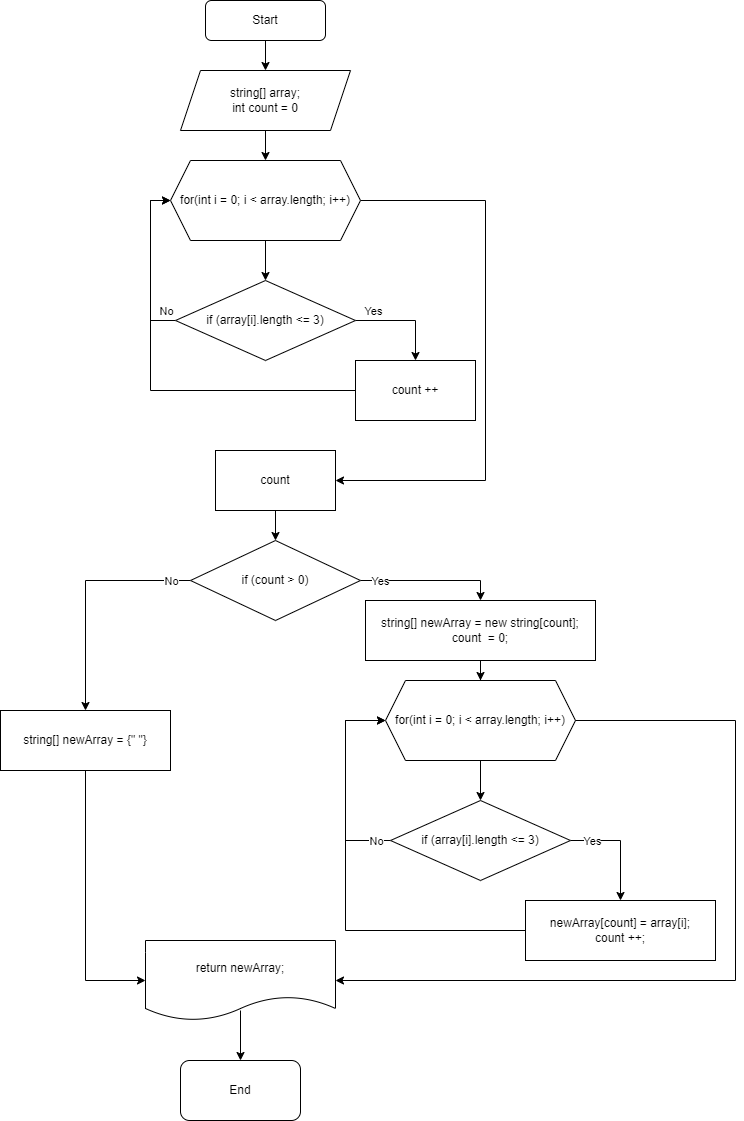

The diagram above was exported from draw.io. Its source (the exported page's mxGraphModel, read from the mxfile embedded in the PNG):
<mxGraphModel dx="1173" dy="672" grid="1" gridSize="10" guides="1" tooltips="1" connect="1" arrows="1" fold="1" page="1" pageScale="1" pageWidth="827" pageHeight="1169" math="0" shadow="0">
  <root>
    <mxCell id="WIyWlLk6GJQsqaUBKTNV-0" />
    <mxCell id="WIyWlLk6GJQsqaUBKTNV-1" parent="WIyWlLk6GJQsqaUBKTNV-0" />
    <mxCell id="k8wCkTLoFUYOk6pxfrCf-3" style="edgeStyle=orthogonalEdgeStyle;rounded=0;orthogonalLoop=1;jettySize=auto;html=1;" edge="1" parent="WIyWlLk6GJQsqaUBKTNV-1" source="WIyWlLk6GJQsqaUBKTNV-3" target="k8wCkTLoFUYOk6pxfrCf-2">
      <mxGeometry relative="1" as="geometry" />
    </mxCell>
    <mxCell id="WIyWlLk6GJQsqaUBKTNV-3" value="Start" style="rounded=1;whiteSpace=wrap;html=1;fontSize=12;glass=0;strokeWidth=1;shadow=0;" parent="WIyWlLk6GJQsqaUBKTNV-1" vertex="1">
      <mxGeometry x="240" y="20" width="120" height="40" as="geometry" />
    </mxCell>
    <mxCell id="k8wCkTLoFUYOk6pxfrCf-24" style="edgeStyle=orthogonalEdgeStyle;rounded=0;orthogonalLoop=1;jettySize=auto;html=1;entryX=0.5;entryY=0;entryDx=0;entryDy=0;" edge="1" parent="WIyWlLk6GJQsqaUBKTNV-1" source="k8wCkTLoFUYOk6pxfrCf-2" target="k8wCkTLoFUYOk6pxfrCf-4">
      <mxGeometry relative="1" as="geometry" />
    </mxCell>
    <mxCell id="k8wCkTLoFUYOk6pxfrCf-2" value="string[] array;&lt;br&gt;int count = 0" style="shape=parallelogram;perimeter=parallelogramPerimeter;whiteSpace=wrap;html=1;fixedSize=1;" vertex="1" parent="WIyWlLk6GJQsqaUBKTNV-1">
      <mxGeometry x="215" y="90" width="170" height="60" as="geometry" />
    </mxCell>
    <mxCell id="k8wCkTLoFUYOk6pxfrCf-7" style="edgeStyle=orthogonalEdgeStyle;rounded=0;orthogonalLoop=1;jettySize=auto;html=1;entryX=0.5;entryY=0;entryDx=0;entryDy=0;" edge="1" parent="WIyWlLk6GJQsqaUBKTNV-1" source="k8wCkTLoFUYOk6pxfrCf-4" target="k8wCkTLoFUYOk6pxfrCf-5">
      <mxGeometry relative="1" as="geometry" />
    </mxCell>
    <mxCell id="k8wCkTLoFUYOk6pxfrCf-20" style="edgeStyle=orthogonalEdgeStyle;rounded=0;orthogonalLoop=1;jettySize=auto;html=1;entryX=1;entryY=0.5;entryDx=0;entryDy=0;exitX=1;exitY=0.5;exitDx=0;exitDy=0;" edge="1" parent="WIyWlLk6GJQsqaUBKTNV-1" source="k8wCkTLoFUYOk6pxfrCf-4" target="k8wCkTLoFUYOk6pxfrCf-19">
      <mxGeometry relative="1" as="geometry">
        <mxPoint x="560" y="500" as="targetPoint" />
        <Array as="points">
          <mxPoint x="520" y="220" />
          <mxPoint x="520" y="500" />
        </Array>
      </mxGeometry>
    </mxCell>
    <mxCell id="k8wCkTLoFUYOk6pxfrCf-4" value="for(int i = 0; i &amp;lt; array.length; i++)" style="shape=hexagon;perimeter=hexagonPerimeter2;whiteSpace=wrap;html=1;fixedSize=1;" vertex="1" parent="WIyWlLk6GJQsqaUBKTNV-1">
      <mxGeometry x="205" y="180" width="190" height="80" as="geometry" />
    </mxCell>
    <mxCell id="k8wCkTLoFUYOk6pxfrCf-10" style="edgeStyle=orthogonalEdgeStyle;rounded=0;orthogonalLoop=1;jettySize=auto;html=1;entryX=0.5;entryY=0;entryDx=0;entryDy=0;exitX=1;exitY=0.5;exitDx=0;exitDy=0;" edge="1" parent="WIyWlLk6GJQsqaUBKTNV-1" source="k8wCkTLoFUYOk6pxfrCf-5" target="k8wCkTLoFUYOk6pxfrCf-8">
      <mxGeometry relative="1" as="geometry" />
    </mxCell>
    <mxCell id="k8wCkTLoFUYOk6pxfrCf-11" value="Yes" style="edgeLabel;html=1;align=center;verticalAlign=middle;resizable=0;points=[];" vertex="1" connectable="0" parent="k8wCkTLoFUYOk6pxfrCf-10">
      <mxGeometry x="-0.6667" y="-1" relative="1" as="geometry">
        <mxPoint y="-11" as="offset" />
      </mxGeometry>
    </mxCell>
    <mxCell id="k8wCkTLoFUYOk6pxfrCf-16" style="edgeStyle=orthogonalEdgeStyle;rounded=0;orthogonalLoop=1;jettySize=auto;html=1;entryX=0;entryY=0.5;entryDx=0;entryDy=0;exitX=0;exitY=0.5;exitDx=0;exitDy=0;" edge="1" parent="WIyWlLk6GJQsqaUBKTNV-1" source="k8wCkTLoFUYOk6pxfrCf-5" target="k8wCkTLoFUYOk6pxfrCf-4">
      <mxGeometry relative="1" as="geometry" />
    </mxCell>
    <mxCell id="k8wCkTLoFUYOk6pxfrCf-17" value="No" style="edgeLabel;html=1;align=center;verticalAlign=middle;resizable=0;points=[];" vertex="1" connectable="0" parent="k8wCkTLoFUYOk6pxfrCf-16">
      <mxGeometry x="-0.5798" y="-1" relative="1" as="geometry">
        <mxPoint x="14" as="offset" />
      </mxGeometry>
    </mxCell>
    <mxCell id="k8wCkTLoFUYOk6pxfrCf-5" value="if (array[i].length &amp;lt;= 3)" style="rhombus;whiteSpace=wrap;html=1;" vertex="1" parent="WIyWlLk6GJQsqaUBKTNV-1">
      <mxGeometry x="210" y="300" width="180" height="80" as="geometry" />
    </mxCell>
    <mxCell id="k8wCkTLoFUYOk6pxfrCf-18" style="edgeStyle=orthogonalEdgeStyle;rounded=0;orthogonalLoop=1;jettySize=auto;html=1;entryX=0;entryY=0.5;entryDx=0;entryDy=0;exitX=0;exitY=0.5;exitDx=0;exitDy=0;" edge="1" parent="WIyWlLk6GJQsqaUBKTNV-1" source="k8wCkTLoFUYOk6pxfrCf-8" target="k8wCkTLoFUYOk6pxfrCf-4">
      <mxGeometry relative="1" as="geometry" />
    </mxCell>
    <mxCell id="k8wCkTLoFUYOk6pxfrCf-8" value="count ++" style="rounded=0;whiteSpace=wrap;html=1;" vertex="1" parent="WIyWlLk6GJQsqaUBKTNV-1">
      <mxGeometry x="390" y="380" width="120" height="60" as="geometry" />
    </mxCell>
    <mxCell id="k8wCkTLoFUYOk6pxfrCf-40" style="edgeStyle=orthogonalEdgeStyle;rounded=0;orthogonalLoop=1;jettySize=auto;html=1;entryX=0.5;entryY=0;entryDx=0;entryDy=0;" edge="1" parent="WIyWlLk6GJQsqaUBKTNV-1" source="k8wCkTLoFUYOk6pxfrCf-19" target="k8wCkTLoFUYOk6pxfrCf-35">
      <mxGeometry relative="1" as="geometry" />
    </mxCell>
    <mxCell id="k8wCkTLoFUYOk6pxfrCf-19" value="count" style="rounded=0;whiteSpace=wrap;html=1;" vertex="1" parent="WIyWlLk6GJQsqaUBKTNV-1">
      <mxGeometry x="250" y="470" width="120" height="60" as="geometry" />
    </mxCell>
    <mxCell id="k8wCkTLoFUYOk6pxfrCf-38" style="edgeStyle=orthogonalEdgeStyle;rounded=0;orthogonalLoop=1;jettySize=auto;html=1;" edge="1" parent="WIyWlLk6GJQsqaUBKTNV-1" target="k8wCkTLoFUYOk6pxfrCf-26">
      <mxGeometry relative="1" as="geometry">
        <mxPoint x="515" y="680" as="sourcePoint" />
      </mxGeometry>
    </mxCell>
    <mxCell id="k8wCkTLoFUYOk6pxfrCf-25" style="edgeStyle=orthogonalEdgeStyle;rounded=0;orthogonalLoop=1;jettySize=auto;html=1;entryX=0.5;entryY=0;entryDx=0;entryDy=0;" edge="1" parent="WIyWlLk6GJQsqaUBKTNV-1" source="k8wCkTLoFUYOk6pxfrCf-26" target="k8wCkTLoFUYOk6pxfrCf-31">
      <mxGeometry relative="1" as="geometry" />
    </mxCell>
    <mxCell id="k8wCkTLoFUYOk6pxfrCf-26" value="for(int i = 0; i &amp;lt; array.length; i++)" style="shape=hexagon;perimeter=hexagonPerimeter2;whiteSpace=wrap;html=1;fixedSize=1;" vertex="1" parent="WIyWlLk6GJQsqaUBKTNV-1">
      <mxGeometry x="420" y="700" width="190" height="80" as="geometry" />
    </mxCell>
    <mxCell id="k8wCkTLoFUYOk6pxfrCf-27" style="edgeStyle=orthogonalEdgeStyle;rounded=0;orthogonalLoop=1;jettySize=auto;html=1;entryX=0.5;entryY=0;entryDx=0;entryDy=0;exitX=1;exitY=0.5;exitDx=0;exitDy=0;" edge="1" parent="WIyWlLk6GJQsqaUBKTNV-1" source="k8wCkTLoFUYOk6pxfrCf-31" target="k8wCkTLoFUYOk6pxfrCf-33">
      <mxGeometry relative="1" as="geometry">
        <Array as="points">
          <mxPoint x="655" y="860" />
        </Array>
      </mxGeometry>
    </mxCell>
    <mxCell id="k8wCkTLoFUYOk6pxfrCf-28" value="Yes" style="edgeLabel;html=1;align=center;verticalAlign=middle;resizable=0;points=[];" vertex="1" connectable="0" parent="k8wCkTLoFUYOk6pxfrCf-27">
      <mxGeometry x="-0.6667" y="-1" relative="1" as="geometry">
        <mxPoint x="3" y="-1" as="offset" />
      </mxGeometry>
    </mxCell>
    <mxCell id="k8wCkTLoFUYOk6pxfrCf-29" style="edgeStyle=orthogonalEdgeStyle;rounded=0;orthogonalLoop=1;jettySize=auto;html=1;entryX=0;entryY=0.5;entryDx=0;entryDy=0;exitX=0;exitY=0.5;exitDx=0;exitDy=0;" edge="1" parent="WIyWlLk6GJQsqaUBKTNV-1" source="k8wCkTLoFUYOk6pxfrCf-31" target="k8wCkTLoFUYOk6pxfrCf-26">
      <mxGeometry relative="1" as="geometry">
        <Array as="points">
          <mxPoint x="380" y="860" />
          <mxPoint x="380" y="740" />
        </Array>
      </mxGeometry>
    </mxCell>
    <mxCell id="k8wCkTLoFUYOk6pxfrCf-30" value="No" style="edgeLabel;html=1;align=center;verticalAlign=middle;resizable=0;points=[];" vertex="1" connectable="0" parent="k8wCkTLoFUYOk6pxfrCf-29">
      <mxGeometry x="-0.5798" y="-1" relative="1" as="geometry">
        <mxPoint x="28" y="1" as="offset" />
      </mxGeometry>
    </mxCell>
    <mxCell id="k8wCkTLoFUYOk6pxfrCf-31" value="if (array[i].length &amp;lt;= 3)" style="rhombus;whiteSpace=wrap;html=1;" vertex="1" parent="WIyWlLk6GJQsqaUBKTNV-1">
      <mxGeometry x="425" y="820" width="180" height="80" as="geometry" />
    </mxCell>
    <mxCell id="k8wCkTLoFUYOk6pxfrCf-32" style="edgeStyle=orthogonalEdgeStyle;rounded=0;orthogonalLoop=1;jettySize=auto;html=1;entryX=0;entryY=0.5;entryDx=0;entryDy=0;exitX=0;exitY=0.5;exitDx=0;exitDy=0;" edge="1" parent="WIyWlLk6GJQsqaUBKTNV-1" source="k8wCkTLoFUYOk6pxfrCf-33" target="k8wCkTLoFUYOk6pxfrCf-26">
      <mxGeometry relative="1" as="geometry">
        <Array as="points">
          <mxPoint x="380" y="950" />
          <mxPoint x="380" y="740" />
        </Array>
      </mxGeometry>
    </mxCell>
    <mxCell id="k8wCkTLoFUYOk6pxfrCf-44" style="edgeStyle=orthogonalEdgeStyle;rounded=0;orthogonalLoop=1;jettySize=auto;html=1;exitX=1;exitY=0.5;exitDx=0;exitDy=0;" edge="1" parent="WIyWlLk6GJQsqaUBKTNV-1" source="k8wCkTLoFUYOk6pxfrCf-26">
      <mxGeometry relative="1" as="geometry">
        <mxPoint x="370" y="1000" as="targetPoint" />
        <Array as="points">
          <mxPoint x="770" y="740" />
          <mxPoint x="770" y="1000" />
        </Array>
      </mxGeometry>
    </mxCell>
    <mxCell id="k8wCkTLoFUYOk6pxfrCf-33" value="newArray[count] = array[i];&lt;br&gt;count ++;" style="rounded=0;whiteSpace=wrap;html=1;" vertex="1" parent="WIyWlLk6GJQsqaUBKTNV-1">
      <mxGeometry x="560" y="920" width="190" height="60" as="geometry" />
    </mxCell>
    <mxCell id="k8wCkTLoFUYOk6pxfrCf-37" style="edgeStyle=orthogonalEdgeStyle;rounded=0;orthogonalLoop=1;jettySize=auto;html=1;entryX=0.5;entryY=0;entryDx=0;entryDy=0;" edge="1" parent="WIyWlLk6GJQsqaUBKTNV-1" source="k8wCkTLoFUYOk6pxfrCf-35" target="k8wCkTLoFUYOk6pxfrCf-51">
      <mxGeometry relative="1" as="geometry">
        <mxPoint x="540" y="590" as="targetPoint" />
      </mxGeometry>
    </mxCell>
    <mxCell id="k8wCkTLoFUYOk6pxfrCf-39" value="Yes" style="edgeLabel;html=1;align=center;verticalAlign=middle;resizable=0;points=[];" vertex="1" connectable="0" parent="k8wCkTLoFUYOk6pxfrCf-37">
      <mxGeometry x="-0.7333" relative="1" as="geometry">
        <mxPoint as="offset" />
      </mxGeometry>
    </mxCell>
    <mxCell id="k8wCkTLoFUYOk6pxfrCf-47" style="edgeStyle=orthogonalEdgeStyle;rounded=0;orthogonalLoop=1;jettySize=auto;html=1;entryX=0.5;entryY=0;entryDx=0;entryDy=0;" edge="1" parent="WIyWlLk6GJQsqaUBKTNV-1" source="k8wCkTLoFUYOk6pxfrCf-35">
      <mxGeometry relative="1" as="geometry">
        <mxPoint x="120" y="730" as="targetPoint" />
      </mxGeometry>
    </mxCell>
    <mxCell id="k8wCkTLoFUYOk6pxfrCf-48" value="No" style="edgeLabel;html=1;align=center;verticalAlign=middle;resizable=0;points=[];" vertex="1" connectable="0" parent="k8wCkTLoFUYOk6pxfrCf-47">
      <mxGeometry x="-0.7163" relative="1" as="geometry">
        <mxPoint x="13" as="offset" />
      </mxGeometry>
    </mxCell>
    <mxCell id="k8wCkTLoFUYOk6pxfrCf-35" value="if (count &amp;gt; 0)" style="rhombus;whiteSpace=wrap;html=1;" vertex="1" parent="WIyWlLk6GJQsqaUBKTNV-1">
      <mxGeometry x="225" y="560" width="170" height="80" as="geometry" />
    </mxCell>
    <mxCell id="k8wCkTLoFUYOk6pxfrCf-50" style="edgeStyle=orthogonalEdgeStyle;rounded=0;orthogonalLoop=1;jettySize=auto;html=1;entryX=0.5;entryY=0;entryDx=0;entryDy=0;" edge="1" parent="WIyWlLk6GJQsqaUBKTNV-1" target="k8wCkTLoFUYOk6pxfrCf-49">
      <mxGeometry relative="1" as="geometry">
        <mxPoint x="275" y="1030" as="sourcePoint" />
      </mxGeometry>
    </mxCell>
    <mxCell id="k8wCkTLoFUYOk6pxfrCf-46" style="edgeStyle=orthogonalEdgeStyle;rounded=0;orthogonalLoop=1;jettySize=auto;html=1;entryX=0;entryY=0.5;entryDx=0;entryDy=0;" edge="1" parent="WIyWlLk6GJQsqaUBKTNV-1">
      <mxGeometry relative="1" as="geometry">
        <mxPoint x="120" y="790" as="sourcePoint" />
        <mxPoint x="180" y="1000" as="targetPoint" />
        <Array as="points">
          <mxPoint x="120" y="1000" />
        </Array>
      </mxGeometry>
    </mxCell>
    <mxCell id="k8wCkTLoFUYOk6pxfrCf-49" value="End" style="rounded=1;whiteSpace=wrap;html=1;" vertex="1" parent="WIyWlLk6GJQsqaUBKTNV-1">
      <mxGeometry x="215" y="1080" width="120" height="60" as="geometry" />
    </mxCell>
    <mxCell id="k8wCkTLoFUYOk6pxfrCf-51" value="string[] newArray = new string[count];&lt;br style=&quot;border-color: var(--border-color);&quot;&gt;count&amp;nbsp; = 0;" style="rounded=0;whiteSpace=wrap;html=1;" vertex="1" parent="WIyWlLk6GJQsqaUBKTNV-1">
      <mxGeometry x="400" y="620" width="230" height="60" as="geometry" />
    </mxCell>
    <mxCell id="k8wCkTLoFUYOk6pxfrCf-52" value="string[] newArray = {&quot; &quot;}" style="rounded=0;whiteSpace=wrap;html=1;" vertex="1" parent="WIyWlLk6GJQsqaUBKTNV-1">
      <mxGeometry x="35" y="730" width="170" height="60" as="geometry" />
    </mxCell>
    <mxCell id="k8wCkTLoFUYOk6pxfrCf-53" value="return newArray;" style="shape=document;whiteSpace=wrap;html=1;boundedLbl=1;" vertex="1" parent="WIyWlLk6GJQsqaUBKTNV-1">
      <mxGeometry x="180" y="960" width="190" height="80" as="geometry" />
    </mxCell>
  </root>
</mxGraphModel>